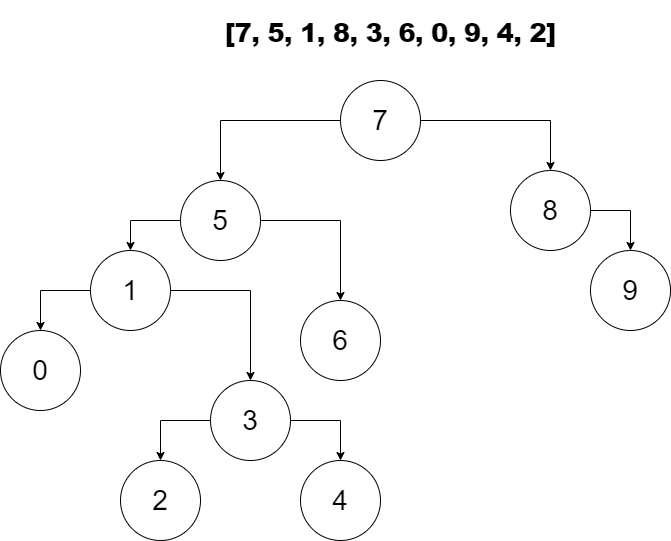

The diagram above was exported from draw.io. Its source (the exported page's mxGraphModel, read from the mxfile embedded in the PNG):
<mxGraphModel dx="2062" dy="1114" grid="1" gridSize="10" guides="1" tooltips="1" connect="1" arrows="1" fold="1" page="1" pageScale="1" pageWidth="827" pageHeight="1169" math="0" shadow="0">
  <root>
    <mxCell id="0" />
    <mxCell id="1" parent="0" />
    <mxCell id="d0uKtJr3sExeUl2TqwTk-1" value="&lt;h1&gt;&lt;span style=&quot;background-color: rgb(255, 255, 255); font-family: Nunito, sans-serif; font-weight: bolder; letter-spacing: -0.64px;&quot;&gt;&lt;font style=&quot;font-size: 26px;&quot;&gt;[7, 5, 1, 8, 3, 6, 0, 9, 4, 2]&lt;/font&gt;&lt;/span&gt;&lt;br&gt;&lt;/h1&gt;" style="text;html=1;strokeColor=none;fillColor=none;spacing=5;spacingTop=-20;whiteSpace=wrap;overflow=hidden;rounded=0;" parent="1" vertex="1">
      <mxGeometry x="270" y="40" width="341" height="40" as="geometry" />
    </mxCell>
    <mxCell id="d0uKtJr3sExeUl2TqwTk-25" value="" style="edgeStyle=orthogonalEdgeStyle;rounded=0;orthogonalLoop=1;jettySize=auto;html=1;fontSize=28;entryX=0.5;entryY=0;entryDx=0;entryDy=0;" parent="1" source="d0uKtJr3sExeUl2TqwTk-2" target="d0uKtJr3sExeUl2TqwTk-5" edge="1">
      <mxGeometry relative="1" as="geometry">
        <mxPoint x="414" y="270" as="targetPoint" />
      </mxGeometry>
    </mxCell>
    <mxCell id="d0uKtJr3sExeUl2TqwTk-26" style="edgeStyle=orthogonalEdgeStyle;rounded=0;orthogonalLoop=1;jettySize=auto;html=1;entryX=0.5;entryY=0;entryDx=0;entryDy=0;fontSize=28;" parent="1" source="d0uKtJr3sExeUl2TqwTk-2" target="d0uKtJr3sExeUl2TqwTk-9" edge="1">
      <mxGeometry relative="1" as="geometry">
        <mxPoint x="520" y="240" as="targetPoint" />
      </mxGeometry>
    </mxCell>
    <mxCell id="d0uKtJr3sExeUl2TqwTk-2" value="&lt;font style=&quot;font-size: 28px;&quot;&gt;7&lt;/font&gt;" style="ellipse;whiteSpace=wrap;html=1;aspect=fixed;" parent="1" vertex="1">
      <mxGeometry x="390" y="110" width="80" height="80" as="geometry" />
    </mxCell>
    <mxCell id="d0uKtJr3sExeUl2TqwTk-34" style="edgeStyle=orthogonalEdgeStyle;rounded=0;orthogonalLoop=1;jettySize=auto;html=1;entryX=0.5;entryY=0;entryDx=0;entryDy=0;fontSize=28;" parent="1" source="d0uKtJr3sExeUl2TqwTk-5" target="d0uKtJr3sExeUl2TqwTk-32" edge="1">
      <mxGeometry relative="1" as="geometry" />
    </mxCell>
    <mxCell id="d0uKtJr3sExeUl2TqwTk-38" style="edgeStyle=orthogonalEdgeStyle;rounded=0;orthogonalLoop=1;jettySize=auto;html=1;entryX=0.5;entryY=0;entryDx=0;entryDy=0;fontSize=28;exitX=1;exitY=0.5;exitDx=0;exitDy=0;" parent="1" source="d0uKtJr3sExeUl2TqwTk-5" target="d0uKtJr3sExeUl2TqwTk-37" edge="1">
      <mxGeometry relative="1" as="geometry">
        <mxPoint x="340" y="300" as="sourcePoint" />
      </mxGeometry>
    </mxCell>
    <mxCell id="d0uKtJr3sExeUl2TqwTk-5" value="&lt;font style=&quot;font-size: 28px;&quot;&gt;5&lt;/font&gt;" style="ellipse;whiteSpace=wrap;html=1;aspect=fixed;" parent="1" vertex="1">
      <mxGeometry x="230" y="210" width="80" height="80" as="geometry" />
    </mxCell>
    <mxCell id="d0uKtJr3sExeUl2TqwTk-28" style="edgeStyle=orthogonalEdgeStyle;rounded=0;orthogonalLoop=1;jettySize=auto;html=1;exitX=1;exitY=0.5;exitDx=0;exitDy=0;fontSize=28;" parent="1" source="d0uKtJr3sExeUl2TqwTk-9" target="d0uKtJr3sExeUl2TqwTk-18" edge="1">
      <mxGeometry relative="1" as="geometry" />
    </mxCell>
    <mxCell id="d0uKtJr3sExeUl2TqwTk-9" value="&lt;font style=&quot;font-size: 28px;&quot;&gt;8&lt;/font&gt;" style="ellipse;whiteSpace=wrap;html=1;aspect=fixed;" parent="1" vertex="1">
      <mxGeometry x="560" y="200" width="80" height="80" as="geometry" />
    </mxCell>
    <mxCell id="d0uKtJr3sExeUl2TqwTk-18" value="&lt;font style=&quot;font-size: 28px;&quot;&gt;9&lt;/font&gt;" style="ellipse;whiteSpace=wrap;html=1;aspect=fixed;" parent="1" vertex="1">
      <mxGeometry x="640" y="280" width="80" height="80" as="geometry" />
    </mxCell>
    <mxCell id="d0uKtJr3sExeUl2TqwTk-36" style="edgeStyle=orthogonalEdgeStyle;rounded=0;orthogonalLoop=1;jettySize=auto;html=1;entryX=0.5;entryY=0;entryDx=0;entryDy=0;fontSize=28;" parent="1" source="d0uKtJr3sExeUl2TqwTk-32" target="d0uKtJr3sExeUl2TqwTk-35" edge="1">
      <mxGeometry relative="1" as="geometry">
        <mxPoint x="250" y="370" as="sourcePoint" />
      </mxGeometry>
    </mxCell>
    <mxCell id="d0uKtJr3sExeUl2TqwTk-41" style="edgeStyle=orthogonalEdgeStyle;rounded=0;orthogonalLoop=1;jettySize=auto;html=1;exitX=0;exitY=0.5;exitDx=0;exitDy=0;entryX=0.5;entryY=0;entryDx=0;entryDy=0;fontSize=28;" parent="1" source="d0uKtJr3sExeUl2TqwTk-32" target="d0uKtJr3sExeUl2TqwTk-39" edge="1">
      <mxGeometry relative="1" as="geometry" />
    </mxCell>
    <mxCell id="d0uKtJr3sExeUl2TqwTk-32" value="&lt;font style=&quot;font-size: 28px;&quot;&gt;1&lt;/font&gt;" style="ellipse;whiteSpace=wrap;html=1;aspect=fixed;" parent="1" vertex="1">
      <mxGeometry x="140" y="280" width="80" height="80" as="geometry" />
    </mxCell>
    <mxCell id="d0uKtJr3sExeUl2TqwTk-43" style="edgeStyle=orthogonalEdgeStyle;rounded=0;orthogonalLoop=1;jettySize=auto;html=1;entryX=0.5;entryY=0;entryDx=0;entryDy=0;fontSize=28;" parent="1" source="d0uKtJr3sExeUl2TqwTk-35" target="d0uKtJr3sExeUl2TqwTk-42" edge="1">
      <mxGeometry relative="1" as="geometry" />
    </mxCell>
    <mxCell id="d0uKtJr3sExeUl2TqwTk-46" style="edgeStyle=orthogonalEdgeStyle;rounded=0;orthogonalLoop=1;jettySize=auto;html=1;exitX=0;exitY=0.5;exitDx=0;exitDy=0;entryX=0.5;entryY=0;entryDx=0;entryDy=0;fontSize=28;" parent="1" source="d0uKtJr3sExeUl2TqwTk-35" target="d0uKtJr3sExeUl2TqwTk-44" edge="1">
      <mxGeometry relative="1" as="geometry" />
    </mxCell>
    <mxCell id="d0uKtJr3sExeUl2TqwTk-35" value="&lt;font style=&quot;font-size: 28px;&quot;&gt;3&lt;/font&gt;" style="ellipse;whiteSpace=wrap;html=1;aspect=fixed;" parent="1" vertex="1">
      <mxGeometry x="260" y="410" width="80" height="80" as="geometry" />
    </mxCell>
    <mxCell id="d0uKtJr3sExeUl2TqwTk-37" value="&lt;font style=&quot;font-size: 28px;&quot;&gt;6&lt;/font&gt;" style="ellipse;whiteSpace=wrap;html=1;aspect=fixed;" parent="1" vertex="1">
      <mxGeometry x="350" y="330" width="80" height="80" as="geometry" />
    </mxCell>
    <mxCell id="d0uKtJr3sExeUl2TqwTk-39" value="&lt;font style=&quot;font-size: 28px;&quot;&gt;0&lt;/font&gt;" style="ellipse;whiteSpace=wrap;html=1;aspect=fixed;" parent="1" vertex="1">
      <mxGeometry x="50" y="360" width="80" height="80" as="geometry" />
    </mxCell>
    <mxCell id="d0uKtJr3sExeUl2TqwTk-42" value="&lt;font style=&quot;font-size: 28px;&quot;&gt;4&lt;/font&gt;" style="ellipse;whiteSpace=wrap;html=1;aspect=fixed;" parent="1" vertex="1">
      <mxGeometry x="350" y="490" width="80" height="80" as="geometry" />
    </mxCell>
    <mxCell id="d0uKtJr3sExeUl2TqwTk-44" value="&lt;font style=&quot;font-size: 28px;&quot;&gt;2&lt;/font&gt;" style="ellipse;whiteSpace=wrap;html=1;aspect=fixed;" parent="1" vertex="1">
      <mxGeometry x="170" y="490" width="80" height="80" as="geometry" />
    </mxCell>
  </root>
</mxGraphModel>